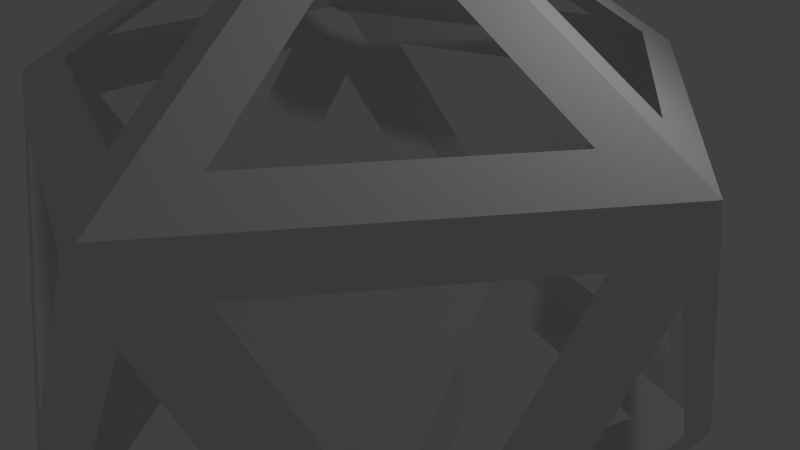 # Source: recuadroraro.blend  (saved by Blender 2.76.0; exported with 4.5.12 LTS)
import bpy
from mathutils import Matrix  # noqa: F401  (used for matrix-valued properties, if any)

bpy.ops.wm.read_factory_settings(use_empty=True)
scene = bpy.context.scene
scene.name = 'Scene'

# ---- collections
col_collection_1 = bpy.data.collections.new('Collection 1'); scene.collection.children.link(col_collection_1)

# ---- world
world_world = bpy.data.worlds.new('World'); scene.world = world_world
world_world.color = (0.05088, 0.05088, 0.05088)
world_world.use_sun_shadow = False
world_world.sun_shadow_jitter_overblur = 0.0
world_world.cycles.sampling_method = 'MANUAL'
world_world.cycles.sample_map_resolution = 256

# ---- cameras
cam_camera = bpy.data.cameras.new('Camera')
cam_camera.clip_end = 100.0
cam_camera.lens = 35.0
cam_camera.sensor_width = 32.0
cam_camera.sensor_height = 18.0
cam_camera.ortho_scale = 7.314
cam_camera.dof.focus_distance = 0.0
cam_camera.dof.aperture_fstop = 128.0

# ---- lights
light_lamp = bpy.data.lights.new('Lamp', 'POINT')
light_lamp.transmission_factor = 0.0
light_lamp.cutoff_distance = 30.0
light_lamp.energy = 100.0
light_lamp.shadow_buffer_clip_start = 1.001
light_lamp.shadow_soft_size = 0.1
light_lamp.shadow_maximum_resolution = 0.006
light_lamp.use_absolute_resolution = True
light_lamp.cycles.use_multiple_importance_sampling = False

# ---- meshes
me_icosphere = bpy.data.meshes.new('Icosphere')
me_icosphere.from_pydata([(0.0, 0.0, -1.0), (0.7236, -0.5257, -0.4472), (-0.2764, -0.8506, -0.4472), (-0.8944, 0.0, -0.4472), (-0.2764, 0.8506, -0.4472), (0.7236, 0.5257, -0.4472), (0.2764, -0.8506, 0.4472), (-0.7236, -0.5257, 0.4472), (-0.7236, 0.5257, 0.4472), (0.2764, 0.8506, 0.4472), (0.8944, 0.0, 0.4472), (0.0, 0.0, 1.0), (-0.1382, -0.4253, -0.7236), (0.3618, -0.2629, -0.7236), (0.2236, -0.6882, -0.4472), (0.7236, 0.0, -0.4472), (0.3618, 0.2629, -0.7236), (-0.4472, 0.0, -0.7236), (-0.5854, -0.4253, -0.4472), (-0.1382, 0.4253, -0.7236), (-0.5854, 0.4253, -0.4472), (0.2236, 0.6882, -0.4472), (0.809, -0.2629, 0.0), (0.809, 0.2629, 0.0), (0.0, -0.8506, 0.0), (0.5, -0.6882, 0.0), (-0.809, -0.2629, 0.0), (-0.5, -0.6882, 0.0), (-0.5, 0.6882, 0.0), (-0.809, 0.2629, 0.0), (0.5, 0.6882, 0.0), (0.0, 0.8506, 0.0), (0.5854, -0.4253, 0.4472), (-0.2236, -0.6882, 0.4472), (-0.7236, 0.0, 0.4472), (-0.2236, 0.6882, 0.4472), (0.5854, 0.4253, 0.4472), (0.1382, -0.4253, 0.7236), (0.4472, 0.0, 0.7236), (-0.3618, -0.2629, 0.7236), (-0.3618, 0.2629, 0.7236), (0.1382, 0.4253, 0.7236), (-0.0691, -0.2127, -0.8618), (0.5427, -0.3943, -0.5854), (-0.02639, -0.7694, -0.4472), (0.7236, -0.2629, -0.4472), (0.5427, 0.3943, -0.5854), (-0.2236, 0.0, -0.8618), (-0.7399, -0.2127, -0.4472), (-0.0691, 0.2127, -0.8618), (-0.4309, 0.638, -0.4472), (0.4736, 0.6069, -0.4472), (0.7663, -0.3943, -0.2236), (0.8517, 0.1314, 0.2236), (-0.1382, -0.8506, -0.2236), (0.3882, -0.7694, 0.2236), (-0.8517, -0.1314, -0.2236), (-0.6118, -0.6069, 0.2236), (-0.3882, 0.7694, -0.2236), (-0.7663, 0.3943, 0.2236), (0.6118, 0.6069, -0.2236), (0.1382, 0.8506, 0.2236), (0.4309, -0.638, 0.4472), (-0.4736, -0.6069, 0.4472), (-0.7236, 0.2629, 0.4472), (0.02639, 0.7694, 0.4472), (0.7399, 0.2127, 0.4472), (0.2073, -0.638, 0.5854), (0.2236, 0.0, 0.8618), (-0.5427, -0.3943, 0.5854), (-0.5427, 0.3943, 0.5854), (0.2073, 0.638, 0.5854), (-0.2073, -0.638, -0.5854), (0.1809, -0.1314, -0.8618), (0.4736, -0.6069, -0.4472), (0.7236, 0.2629, -0.4472), (0.1809, 0.1314, -0.8618), (-0.6708, 0.0, -0.5854), (-0.4309, -0.638, -0.4472), (-0.2073, 0.638, -0.5854), (-0.7399, 0.2127, -0.4472), (-0.02639, 0.7694, -0.4472), (0.8517, -0.1314, 0.2236), (0.7663, 0.3943, -0.2236), (0.1382, -0.8506, 0.2236), (0.6118, -0.6069, -0.2236), (-0.7663, -0.3943, 0.2236), (-0.3882, -0.7694, -0.2236), (-0.6118, 0.6069, 0.2236), (-0.8517, 0.1314, -0.2236), (0.3882, 0.7694, 0.2236), (-0.1382, 0.8506, -0.2236), (0.7399, -0.2127, 0.4472), (0.02639, -0.7694, 0.4472), (-0.7236, -0.2629, 0.4472), (-0.4736, 0.6069, 0.4472), (0.4309, 0.638, 0.4472), (0.0691, -0.2127, 0.8618), (0.6708, 0.0, 0.5854), (-0.1809, -0.1314, 0.8618), (-0.1809, 0.1314, 0.8618), (0.0691, 0.2127, 0.8618), (-0.6545, 0.4755, 0.0), (-0.5427, 0.5567, -0.2236), (-0.6972, 0.3441, -0.2236), (-0.03455, -0.1063, -0.9309), (0.6331, -0.46, -0.5163), (-0.1514, -0.81, -0.4472), (0.7236, -0.3943, -0.4472), (0.6331, 0.46, -0.5163), (-0.1118, 0.0, -0.9309), (-0.8172, -0.1063, -0.4472), (-0.03455, 0.1063, -0.9309), (-0.3536, 0.7443, -0.4472), (0.5986, 0.5663, -0.4472), (0.745, -0.46, -0.3354), (0.8731, 0.06572, 0.3354), (-0.2073, -0.8506, -0.3354), (0.3323, -0.81, 0.3354), (-0.8731, -0.06572, -0.3354), (-0.6677, -0.5663, 0.3354), (-0.3323, 0.81, -0.3354), (-0.745, 0.46, 0.3354), (0.6677, 0.5663, -0.3354), (0.2073, 0.8506, 0.3354), (0.3536, -0.7443, 0.4472), (-0.5986, -0.5663, 0.4472), (-0.7236, 0.3943, 0.4472), (0.1514, 0.81, 0.4472), (0.8172, 0.1063, 0.4472), (0.2418, -0.7443, 0.5163), (0.1118, 0.0, 0.9309), (-0.6331, -0.46, 0.5163), (-0.6331, 0.46, 0.5163), (0.2418, 0.7443, 0.5163), (-0.1727, -0.5317, -0.6545), (0.2713, -0.1971, -0.7927), (0.3486, -0.6476, -0.4472), (0.7236, 0.1314, -0.4472), (0.2713, 0.1971, -0.7927), (-0.559, 0.0, -0.6545), (-0.5081, -0.5317, -0.4472), (-0.1727, 0.5317, -0.6545), (-0.6627, 0.319, -0.4472), (0.09861, 0.7288, -0.4472), (0.8304, -0.1971, 0.1118), (0.7877, 0.3286, -0.1118), (0.0691, -0.8506, 0.1118), (0.5559, -0.6476, -0.1118), (-0.7877, -0.3286, 0.1118), (-0.4441, -0.7288, -0.1118), (-0.5559, 0.6476, 0.1118), (-0.8304, 0.1971, -0.1118), (0.4441, 0.7288, 0.1118), (-0.0691, 0.8506, -0.1118), (0.6627, -0.319, 0.4472), (-0.09861, -0.7288, 0.4472), (-0.7236, -0.1314, 0.4472), (-0.3486, 0.6476, 0.4472), (0.5081, 0.5317, 0.4472), (0.1036, -0.319, 0.7927), (0.559, 0.0, 0.6545), (-0.2713, -0.1971, 0.7927), (-0.2713, 0.1971, 0.7927), (0.1036, 0.319, 0.7927), (0.2154, 0.319, 0.7236), (0.5509, 0.319, 0.5163), (0.4736, 0.4253, 0.5163), (-0.2368, 0.3035, 0.7236), (-0.1332, 0.6225, 0.5163), (-0.2582, 0.5818, 0.5163), (-0.3618, -0.1314, 0.7236), (-0.6331, 0.06572, 0.5163), (-0.6331, -0.06572, 0.5163), (0.01319, -0.3847, 0.7236), (-0.2582, -0.5818, 0.5163), (-0.1332, -0.6225, 0.5163), (0.37, -0.1063, 0.7236), (0.4736, -0.4253, 0.5163), (0.5509, -0.319, 0.5163), (0.6413, 0.3847, 0.3354), (0.5772, 0.5818, 0.0), (0.5213, 0.6225, 0.1118), (-0.1677, 0.7288, 0.3354), (-0.375, 0.7288, 0.0), (-0.4309, 0.6882, 0.1118), (-0.745, 0.06572, 0.3354), (-0.809, -0.1314, 0.0), (-0.7877, -0.1971, 0.1118), (-0.2927, -0.6882, 0.3354), (-0.125, -0.81, 0.0), (-0.0559, -0.81, 0.1118), (0.5641, -0.491, 0.3354), (0.7318, -0.3692, 0.0), (0.7531, -0.3035, 0.1118), (0.125, 0.81, 0.0), (0.2927, 0.6882, -0.3354), (0.1677, 0.7288, -0.3354), (-0.7318, 0.3692, 0.0), (-0.5641, 0.491, -0.3354), (-0.6413, 0.3847, -0.3354), (-0.5772, -0.5818, 0.0), (-0.6413, -0.3847, -0.3354), (-0.5641, -0.491, -0.3354), (0.375, -0.7288, 0.0), (0.1677, -0.7288, -0.3354), (0.2927, -0.6882, -0.3354), (0.809, 0.1314, 0.0), (0.745, -0.06572, -0.3354), (0.745, 0.06572, -0.3354), (0.2582, 0.5818, -0.5163), (-0.01319, 0.3847, -0.7236), (-0.04774, 0.491, -0.6545), (-0.4736, 0.4253, -0.5163), (-0.37, 0.1063, -0.7236), (-0.4818, 0.1063, -0.6545), (-0.5509, -0.319, -0.5163), (-0.2154, -0.319, -0.7236), (-0.25, -0.4253, -0.6545), (0.4523, 0.1971, -0.6545), (0.4523, -0.1971, -0.6545), (0.3618, -0.1314, -0.7236), (0.1332, -0.6225, -0.5163), (0.2368, -0.3035, -0.7236), (0.3273, -0.3692, -0.6545), (-0.1036, -0.319, -0.7927), (0.4523, -0.3286, -0.6545), (0.09861, -0.7288, -0.4472), (0.7236, -0.1314, -0.4472), (0.4523, 0.3286, -0.6545), (-0.3354, 0.0, -0.7927), (-0.6627, -0.319, -0.4472), (-0.1036, 0.319, -0.7927), (-0.5081, 0.5317, -0.4472), (0.3486, 0.6476, -0.4472), (0.7877, -0.3286, -0.1118), (0.8304, 0.1971, 0.1118), (-0.0691, -0.8506, -0.1118), (0.4441, -0.7288, 0.1118), (-0.8304, -0.1971, -0.1118), (-0.5559, -0.6476, 0.1118), (-0.4441, 0.7288, -0.1118), (-0.7877, 0.3286, 0.1118), (0.5559, 0.6476, -0.1118), (0.0691, 0.8506, 0.1118), (0.5081, -0.5317, 0.4472), (-0.3486, -0.6476, 0.4472), (-0.7236, 0.1314, 0.4472), (-0.09861, 0.7288, 0.4472), (0.6627, 0.319, 0.4472), (0.1727, -0.5317, 0.6545), (0.3354, 0.0, 0.7927), (-0.4523, -0.3286, 0.6545), (-0.4523, 0.3286, 0.6545), (0.1727, 0.5317, 0.6545), (-0.2418, -0.7443, -0.5163), (0.09045, -0.06572, -0.9309), (0.5986, -0.5663, -0.4472), (0.7236, 0.3943, -0.4472), (0.09045, 0.06572, -0.9309), (-0.7826, 0.0, -0.5163), (-0.3536, -0.7443, -0.4472), (-0.2418, 0.7443, -0.5163), (-0.8172, 0.1063, -0.4472), (-0.1514, 0.81, -0.4472), (0.8731, -0.06572, 0.3354), (0.745, 0.46, -0.3354), (0.2073, -0.8506, 0.3354), (0.6677, -0.5663, -0.3354), (-0.745, -0.46, 0.3354), (-0.3323, -0.81, -0.3354), (-0.6677, 0.5663, 0.3354), (-0.8731, 0.06572, -0.3354), (0.3323, 0.81, 0.3354), (-0.2073, 0.8506, -0.3354), (0.8172, -0.1063, 0.4472), (0.1514, -0.81, 0.4472), (-0.7236, -0.3943, 0.4472), (-0.5986, 0.5663, 0.4472), (0.3536, 0.7443, 0.4472), (0.03455, -0.1063, 0.9309), (0.7826, 0.0, 0.5163), (-0.09045, -0.06572, 0.9309), (-0.09045, 0.06572, 0.9309), (0.03455, 0.1063, 0.9309), (0.37, 0.1063, 0.7236), (0.4818, 0.1063, 0.6545), (0.25, 0.4253, 0.6545), (0.01319, 0.3847, 0.7236), (0.04774, 0.491, 0.6545), (-0.3273, 0.3692, 0.6545), (-0.3618, 0.1314, 0.7236), (-0.4523, 0.1971, 0.6545), (-0.4523, -0.1971, 0.6545), (-0.2368, -0.3035, 0.7236), (-0.3273, -0.3692, 0.6545), (0.04774, -0.491, 0.6545), (0.2154, -0.319, 0.7236), (0.25, -0.4253, 0.6545), (0.4818, -0.1063, 0.6545), (0.7531, 0.3035, 0.1118), (0.7318, 0.3692, 0.0), (0.5641, 0.491, 0.3354), (-0.0559, 0.81, 0.1118), (-0.125, 0.81, 0.0), (-0.2927, 0.6882, 0.3354), (-0.7877, 0.1971, 0.1118), (-0.809, 0.1314, 0.0), (-0.745, -0.06572, 0.3354), (-0.4309, -0.6882, 0.1118), (-0.375, -0.7288, 0.0), (-0.1677, -0.7288, 0.3354), (0.5213, -0.6225, 0.1118), (0.5772, -0.5818, 0.0), (0.6413, -0.3847, 0.3354), (0.375, 0.7288, 0.0), (0.4309, 0.6882, -0.1118), (0.0559, 0.81, -0.1118), (-0.5772, 0.5818, 0.0), (-0.5213, 0.6225, -0.1118), (-0.7531, 0.3035, -0.1118), (-0.7318, -0.3692, 0.0), (-0.7531, -0.3035, -0.1118), (-0.5213, -0.6225, -0.1118), (0.125, -0.81, 0.0), (0.0559, -0.81, -0.1118), (0.4309, -0.6882, -0.1118), (0.809, -0.1314, 0.0), (0.7877, -0.1971, -0.1118), (0.7877, 0.1971, -0.1118), (0.3273, 0.3692, -0.6545), (0.2368, 0.3035, -0.7236), (0.1332, 0.6225, -0.5163), (-0.25, 0.4253, -0.6545), (-0.2154, 0.319, -0.7236), (-0.5509, 0.319, -0.5163), (-0.4818, -0.1063, -0.6545), (-0.37, -0.1063, -0.7236), (-0.4736, -0.4253, -0.5163), (0.6331, 0.06572, -0.5163), (0.6331, -0.06572, -0.5163), (0.3618, 0.1314, -0.7236), (-0.04774, -0.491, -0.6545), (-0.01319, -0.3847, -0.7236), (0.2582, -0.5818, -0.5163), (0.3832, -0.5412, -0.5163), (0.4177, -0.4349, -0.5854), (0.5082, -0.5006, -0.5163), (-0.1168, -0.7037, -0.5163), (-0.08229, -0.5974, -0.5854), (0.008159, -0.6631, -0.5163), (0.2713, 0.06572, -0.7927), (0.2713, -0.06572, -0.7927), (0.1809, 0.0, -0.8618), (0.6331, 0.3286, -0.5163), (0.6331, 0.1971, -0.5163), (0.5427, 0.2629, -0.5854), (-0.3963, -0.5317, -0.5163), (-0.2845, -0.5317, -0.5854), (-0.3191, -0.638, -0.5163), (-0.7054, -0.1063, -0.5163), (-0.5936, -0.1063, -0.5854), (-0.6281, -0.2127, -0.5163), (-0.6281, 0.2127, -0.5163), (-0.5936, 0.1063, -0.5854), (-0.7054, 0.1063, -0.5163), (-0.3191, 0.638, -0.5163), (-0.2845, 0.5317, -0.5854), (-0.3963, 0.5317, -0.5163), (0.008159, 0.6631, -0.5163), (-0.08229, 0.5974, -0.5854), (-0.1168, 0.7037, -0.5163), (0.5082, 0.5006, -0.5163), (0.4177, 0.4349, -0.5854), (0.3832, 0.5412, -0.5163), (0.7663, 0.2629, -0.2236), (0.745, 0.1971, -0.3354), (0.745, 0.3286, -0.3354), (0.8517, 0.0, 0.2236), (0.8304, -0.06572, 0.1118), (0.8304, 0.06572, 0.1118), (0.4868, -0.6476, -0.2236), (0.4177, -0.6476, -0.3354), (0.5427, -0.6069, -0.3354), (0.2632, -0.81, 0.2236), (0.1941, -0.81, 0.1118), (0.3191, -0.7694, 0.1118), (-0.4654, -0.6631, -0.2236), (-0.4868, -0.5974, -0.3354), (-0.4095, -0.7037, -0.3354), (-0.6891, -0.5006, 0.2236), (-0.7104, -0.4349, 0.1118), (-0.6331, -0.5412, 0.1118), (-0.7745, 0.2378, -0.2236), (-0.7186, 0.2784, -0.3354), (-0.7958, 0.172, -0.3354), (-0.6759, 0.4098, -0.1118), (-0.5986, 0.5161, -0.1118), (-0.62, 0.4504, -0.2236), (-0.6891, 0.5006, 0.2236), (-0.6331, 0.5412, 0.1118), (-0.7104, 0.4349, 0.1118), (-0.01319, 0.81, -0.2236), (0.04271, 0.7694, -0.3354), (-0.08229, 0.81, -0.3354), (0.2632, 0.81, 0.2236), (0.3191, 0.7694, 0.1118), (0.1941, 0.81, 0.1118), (0.7186, -0.2784, 0.3354), (0.7745, -0.2378, 0.2236), (0.7958, -0.172, 0.3354), (0.4095, -0.7037, 0.3354), (0.4654, -0.6631, 0.2236), (0.4868, -0.5974, 0.3354), (-0.04271, -0.7694, 0.3354), (0.01319, -0.81, 0.2236), (0.08229, -0.81, 0.3354), (-0.5427, -0.6069, 0.3354), (-0.4868, -0.6476, 0.2236), (-0.4177, -0.6476, 0.3354), (-0.745, -0.1971, 0.3354), (-0.7663, -0.2629, 0.2236), (-0.745, -0.3286, 0.3354), (-0.745, 0.3286, 0.3354), (-0.7663, 0.2629, 0.2236), (-0.745, 0.1971, 0.3354), (-0.4177, 0.6476, 0.3354), (-0.4868, 0.6476, 0.2236), (-0.5427, 0.6069, 0.3354), (0.08229, 0.81, 0.3354), (0.01319, 0.81, 0.2236), (-0.04271, 0.7694, 0.3354), (0.4868, 0.5974, 0.3354), (0.4654, 0.6631, 0.2236), (0.4095, 0.7037, 0.3354), (0.7958, 0.172, 0.3354), (0.7745, 0.2378, 0.2236), (0.7186, 0.2784, 0.3354), (0.5936, -0.1063, 0.5854), (0.6281, -0.2127, 0.5163), (0.7054, -0.1063, 0.5163), (0.1464, -0.1063, 0.8618), (0.1809, -0.2127, 0.7927), (0.2582, -0.1063, 0.7927), (0.08229, -0.5974, 0.5854), (-0.008159, -0.6631, 0.5163), (0.1168, -0.7037, 0.5163), (-0.0559, -0.172, 0.8618), (-0.1464, -0.2378, 0.7927), (-0.02135, -0.2784, 0.7927), (-0.5427, -0.2629, 0.5854), (-0.6331, -0.1971, 0.5163), (-0.6331, -0.3286, 0.5163), (-0.1809, 0.0, 0.8618), (-0.2713, 0.06572, 0.7927), (-0.2713, -0.06572, 0.7927), (-0.4177, 0.4349, 0.5854), (-0.3832, 0.5412, 0.5163), (-0.5082, 0.5006, 0.5163), (-0.0559, 0.172, 0.8618), (-0.02135, 0.2784, 0.7927), (-0.1464, 0.2378, 0.7927), (0.2845, 0.5317, 0.5854), (0.3963, 0.5317, 0.5163), (0.3191, 0.638, 0.5163), (0.1464, 0.1063, 0.8618), (0.2582, 0.1063, 0.7927), (0.1809, 0.2127, 0.7927), (0.5936, 0.1063, 0.5854), (0.7054, 0.1063, 0.5163), (0.6281, 0.2127, 0.5163), (0.08229, 0.5974, 0.5854), (0.1168, 0.7037, 0.5163), (-0.008159, 0.6631, 0.5163), (-0.5427, 0.2629, 0.5854), (-0.6331, 0.3286, 0.5163), (-0.6331, 0.1971, 0.5163), (-0.4177, -0.4349, 0.5854), (-0.5082, -0.5006, 0.5163), (-0.3832, -0.5412, 0.5163), (0.2845, -0.5317, 0.5854), (0.3191, -0.638, 0.5163), (0.3963, -0.5317, 0.5163), (0.7104, 0.4349, -0.1118), (0.6891, 0.5006, -0.2236), (0.6331, 0.5412, -0.1118), (-0.1941, 0.81, -0.1118), (-0.2632, 0.81, -0.2236), (-0.3191, 0.7694, -0.1118), (-0.8304, 0.06572, -0.1118), (-0.8517, 0.0, -0.2236), (-0.8304, -0.06572, -0.1118), (-0.3191, -0.7694, -0.1118), (-0.2632, -0.81, -0.2236), (-0.1941, -0.81, -0.1118), (0.6331, -0.5412, -0.1118), (0.6891, -0.5006, -0.2236), (0.7104, -0.4349, -0.1118), (0.4868, 0.6476, -0.2236), (0.5427, 0.6069, -0.3354), (0.4177, 0.6476, -0.3354), (-0.4654, 0.6631, -0.2236), (-0.4095, 0.7037, -0.3354), (-0.4868, 0.5974, -0.3354), (-0.7745, -0.2378, -0.2236), (-0.7958, -0.172, -0.3354), (-0.7186, -0.2784, -0.3354), (-0.01319, -0.81, -0.2236), (-0.08229, -0.81, -0.3354), (0.04271, -0.7694, -0.3354), (0.7663, -0.2629, -0.2236), (0.745, -0.3286, -0.3354), (0.745, -0.1971, -0.3354), (0.1464, 0.2378, -0.7927), (0.0559, 0.172, -0.8618), (0.02135, 0.2784, -0.7927), (-0.1809, 0.2127, -0.7927), (-0.1464, 0.1063, -0.8618), (-0.2582, 0.1063, -0.7927), (-0.2582, -0.1063, -0.7927), (-0.1464, -0.1063, -0.8618), (-0.1809, -0.2127, -0.7927), (0.6331, -0.1971, -0.5163), (0.6331, -0.3286, -0.5163), (0.5427, -0.2629, -0.5854), (0.02135, -0.2784, -0.7927), (0.0559, -0.172, -0.8618), (0.1464, -0.2378, -0.7927)], [], [(0, 256, 105), (1, 106, 108), (0, 105, 110), (0, 110, 112), (0, 112, 259), (1, 108, 115), (2, 107, 117), (3, 111, 119), (4, 113, 121), (5, 114, 123), (1, 115, 268), (2, 117, 270), (3, 119, 272), (4, 121, 274), (5, 123, 266), (6, 125, 130), (7, 126, 132), (8, 127, 133), (9, 128, 134), (10, 129, 281), (38, 285, 251), (38, 286, 285), (36, 159, 167), (41, 288, 164), (41, 289, 288), (35, 158, 170), (40, 291, 163), (40, 292, 291), (34, 157, 173), (39, 294, 162), (39, 295, 294), (33, 156, 176), (37, 297, 160), (37, 298, 297), (32, 155, 179), (23, 300, 236), (23, 301, 300), (30, 153, 182), (31, 303, 244), (31, 304, 303), (28, 151, 185), (29, 306, 242), (29, 307, 306), (26, 149, 188), (27, 309, 240), (27, 310, 309), (24, 147, 191), (25, 312, 238), (25, 313, 312), (22, 145, 194), (30, 315, 153), (30, 316, 315), (21, 144, 197), (28, 318, 151), (28, 319, 318), (20, 143, 200), (26, 321, 149), (26, 322, 321), (18, 141, 203), (24, 324, 147), (24, 325, 324), (14, 137, 206), (22, 327, 145), (22, 328, 327), (15, 138, 209), (16, 330, 229), (16, 331, 330), (19, 142, 212), (19, 333, 142), (19, 334, 333), (17, 140, 215), (17, 336, 140), (17, 337, 336), (12, 135, 218), (15, 339, 138), (15, 340, 339), (13, 136, 221), (12, 342, 135), (12, 343, 342), (13, 226, 224), (43, 106, 347), (72, 348, 255), (72, 349, 348), (73, 256, 353), (75, 354, 258), (75, 355, 354), (72, 255, 359), (77, 360, 260), (77, 361, 360), (77, 260, 365), (79, 366, 262), (79, 367, 366), (79, 262, 371), (46, 372, 109), (46, 373, 372), (75, 258, 377), (82, 378, 265), (82, 379, 378), (74, 257, 383), (84, 384, 267), (84, 385, 384), (78, 261, 389), (86, 390, 269), (86, 391, 390), (80, 263, 395), (88, 399, 271), (88, 400, 399), (81, 264, 404), (90, 405, 273), (90, 406, 405), (82, 265, 410), (55, 411, 118), (55, 412, 411), (84, 267, 416), (57, 417, 120), (57, 418, 417), (86, 269, 422), (59, 423, 122), (59, 424, 423), (88, 271, 428), (61, 429, 124), (61, 430, 429), (90, 273, 434), (53, 435, 116), (53, 436, 435), (92, 275, 440), (97, 441, 280), (97, 442, 441), (93, 276, 446), (99, 447, 282), (99, 448, 447), (94, 277, 452), (100, 453, 283), (100, 454, 453), (95, 278, 458), (101, 459, 284), (101, 460, 459), (96, 279, 464), (68, 465, 131), (68, 466, 465), (98, 468, 161), (98, 469, 468), (66, 249, 470), (71, 471, 254), (71, 472, 471), (65, 248, 473), (70, 474, 253), (70, 475, 474), (64, 247, 476), (69, 477, 252), (69, 478, 477), (63, 246, 479), (67, 480, 250), (67, 481, 480), (62, 245, 482), (83, 483, 146), (83, 484, 483), (60, 243, 485), (91, 486, 154), (91, 487, 486), (58, 241, 488), (89, 489, 152), (89, 490, 489), (56, 239, 491), (87, 492, 150), (87, 493, 492), (54, 237, 494), (85, 495, 148), (85, 496, 495), (52, 235, 497), (60, 498, 243), (60, 499, 498), (51, 234, 500), (58, 501, 241), (58, 502, 501), (50, 233, 503), (56, 504, 239), (56, 505, 504), (48, 231, 506), (54, 507, 237), (54, 508, 507), (44, 227, 509), (52, 510, 235), (52, 511, 510), (45, 228, 512), (76, 513, 139), (76, 514, 513), (49, 232, 515), (49, 516, 232), (49, 517, 516), (47, 230, 518), (47, 519, 230), (47, 520, 519), (42, 225, 521), (45, 522, 228), (45, 523, 522), (43, 226, 524), (42, 525, 225), (42, 526, 525), (73, 136, 527), (527, 136, 223), (136, 13, 223), (526, 73, 527), (225, 343, 12), (225, 525, 343), (524, 226, 220), (226, 13, 220), (523, 43, 524), (228, 340, 15), (228, 522, 340), (521, 225, 217), (225, 12, 217), (520, 42, 521), (230, 337, 17), (230, 519, 337), (518, 230, 214), (230, 17, 214), (517, 47, 518), (232, 334, 19), (232, 516, 334), (515, 232, 211), (232, 19, 211), (514, 49, 515), (139, 331, 16), (139, 513, 331), (512, 228, 208), (228, 15, 208), (511, 45, 512), (235, 328, 22), (235, 510, 328), (509, 227, 205), (227, 14, 205), (508, 44, 509), (237, 325, 24), (237, 507, 325), (506, 231, 202), (231, 18, 202), (505, 48, 506), (239, 322, 26), (239, 504, 322), (503, 233, 199), (233, 20, 199), (502, 50, 503), (241, 319, 28), (241, 501, 319), (500, 234, 196), (234, 21, 196), (499, 51, 500), (243, 316, 30), (243, 498, 316), (497, 235, 193), (235, 22, 193), (496, 52, 497), (148, 313, 25), (148, 495, 313), (494, 237, 190), (237, 24, 190), (493, 54, 494), (150, 310, 27), (150, 492, 310), (491, 239, 187), (239, 26, 187), (490, 56, 491), (152, 307, 29), (152, 489, 307), (488, 241, 184), (241, 28, 184), (487, 58, 488), (154, 304, 31), (154, 486, 304), (485, 243, 181), (243, 30, 181), (484, 60, 485), (146, 301, 23), (146, 483, 301), (482, 245, 178), (245, 32, 178), (481, 62, 482), (250, 298, 37), (250, 480, 298), (479, 246, 175), (246, 33, 175), (478, 63, 479), (252, 295, 39), (252, 477, 295), (476, 247, 172), (247, 34, 172), (475, 64, 476), (253, 292, 40), (253, 474, 292), (473, 248, 169), (248, 35, 169), (472, 65, 473), (254, 289, 41), (254, 471, 289), (470, 249, 166), (249, 36, 166), (469, 66, 470), (161, 286, 38), (161, 468, 286), (467, 164, 101), (467, 165, 164), (165, 41, 164), (465, 467, 101), (131, 284, 11), (131, 465, 284), (465, 101, 284), (166, 36, 167), (165, 287, 41), (464, 134, 71), (464, 279, 134), (279, 9, 134), (462, 464, 71), (463, 96, 464), (287, 254, 41), (287, 462, 254), (462, 71, 254), (461, 163, 100), (461, 168, 163), (168, 40, 163), (459, 461, 100), (284, 283, 11), (284, 459, 283), (459, 100, 283), (169, 35, 170), (168, 290, 40), (458, 133, 70), (458, 278, 133), (278, 8, 133), (456, 458, 70), (457, 95, 458), (290, 253, 40), (290, 456, 253), (456, 70, 253), (455, 162, 99), (455, 171, 162), (171, 39, 162), (453, 455, 99), (283, 282, 11), (283, 453, 282), (453, 99, 282), (172, 34, 173), (171, 293, 39), (452, 132, 69), (452, 277, 132), (277, 7, 132), (450, 452, 69), (451, 94, 452), (293, 252, 39), (293, 450, 252), (450, 69, 252), (449, 160, 97), (449, 174, 160), (174, 37, 160), (447, 449, 97), (282, 280, 11), (282, 447, 280), (447, 97, 280), (175, 33, 176), (174, 296, 37), (446, 130, 67), (446, 276, 130), (276, 6, 130), (444, 446, 67), (445, 93, 446), (296, 250, 37), (296, 444, 250), (444, 67, 250), (443, 251, 68), (443, 177, 251), (177, 38, 251), (441, 443, 68), (280, 131, 11), (280, 441, 131), (441, 68, 131), (178, 32, 179), (177, 299, 38), (440, 281, 98), (440, 275, 281), (275, 10, 281), (438, 440, 98), (439, 92, 440), (299, 161, 38), (299, 438, 161), (438, 98, 161), (437, 249, 66), (437, 180, 249), (180, 36, 249), (435, 437, 66), (116, 129, 10), (116, 435, 129), (435, 66, 129), (181, 30, 182), (180, 302, 36), (434, 279, 96), (434, 273, 279), (273, 9, 279), (432, 434, 96), (433, 90, 434), (302, 159, 36), (302, 432, 159), (432, 96, 159), (431, 248, 65), (431, 183, 248), (183, 35, 248), (429, 431, 65), (124, 128, 9), (124, 429, 128), (429, 65, 128), (184, 28, 185), (183, 305, 35), (428, 278, 95), (428, 271, 278), (271, 8, 278), (426, 428, 95), (427, 88, 428), (305, 158, 35), (305, 426, 158), (426, 95, 158), (425, 247, 64), (425, 186, 247), (186, 34, 247), (423, 425, 64), (122, 127, 8), (122, 423, 127), (423, 64, 127), (187, 26, 188), (186, 308, 34), (422, 277, 94), (422, 269, 277), (269, 7, 277), (420, 422, 94), (421, 86, 422), (308, 157, 34), (308, 420, 157), (420, 94, 157), (419, 246, 63), (419, 189, 246), (189, 33, 246), (417, 419, 63), (120, 126, 7), (120, 417, 126), (417, 63, 126), (190, 24, 191), (189, 311, 33), (416, 276, 93), (416, 267, 276), (267, 6, 276), (414, 416, 93), (415, 84, 416), (311, 156, 33), (311, 414, 156), (414, 93, 156), (413, 245, 62), (413, 192, 245), (192, 32, 245), (411, 413, 62), (118, 125, 6), (118, 411, 125), (411, 62, 125), (193, 22, 194), (192, 314, 32), (410, 275, 92), (410, 265, 275), (265, 10, 275), (408, 410, 92), (409, 82, 410), (314, 155, 32), (314, 408, 155), (408, 92, 155), (407, 244, 61), (407, 195, 244), (195, 31, 244), (405, 407, 61), (273, 124, 9), (273, 405, 124), (405, 61, 124), (196, 21, 197), (195, 317, 31), (404, 274, 91), (404, 264, 274), (264, 4, 274), (402, 404, 91), (403, 81, 404), (317, 154, 31), (317, 402, 154), (402, 91, 154), (401, 242, 59), (401, 198, 242), (198, 29, 242), (399, 401, 59), (271, 122, 8), (271, 399, 122), (399, 59, 122), (199, 20, 200), (198, 320, 29), (395, 272, 89), (395, 263, 272), (263, 3, 272), (393, 395, 89), (394, 80, 395), (320, 152, 29), (320, 393, 152), (393, 89, 152), (392, 240, 57), (392, 201, 240), (201, 27, 240), (390, 392, 57), (269, 120, 7), (269, 390, 120), (390, 57, 120), (202, 18, 203), (201, 323, 27), (389, 270, 87), (389, 261, 270), (261, 2, 270), (387, 389, 87), (388, 78, 389), (323, 150, 27), (323, 387, 150), (387, 87, 150), (386, 238, 55), (386, 204, 238), (204, 25, 238), (384, 386, 55), (267, 118, 6), (267, 384, 118), (384, 55, 118), (205, 14, 206), (204, 326, 25), (383, 268, 85), (383, 257, 268), (257, 1, 268), (381, 383, 85), (382, 74, 383), (326, 148, 25), (326, 381, 148), (381, 85, 148), (380, 236, 53), (380, 207, 236), (207, 23, 236), (378, 380, 53), (265, 116, 10), (265, 378, 116), (378, 53, 116), (208, 15, 209), (207, 329, 23), (377, 266, 83), (377, 258, 266), (258, 5, 266), (375, 377, 83), (376, 75, 377), (329, 146, 23), (329, 375, 146), (375, 83, 146), (374, 234, 51), (374, 210, 234), (210, 21, 234), (372, 374, 51), (109, 114, 5), (109, 372, 114), (372, 51, 114), (211, 19, 212), (210, 332, 21), (371, 264, 81), (371, 262, 264), (262, 4, 264), (369, 371, 81), (370, 79, 371), (332, 144, 21), (332, 369, 144), (369, 81, 144), (368, 233, 50), (368, 213, 233), (213, 20, 233), (366, 368, 50), (262, 113, 4), (262, 366, 113), (366, 50, 113), (214, 17, 215), (213, 335, 20), (365, 263, 80), (365, 260, 263), (260, 3, 263), (363, 365, 80), (364, 77, 365), (335, 143, 20), (335, 363, 143), (363, 80, 143), (362, 231, 48), (362, 216, 231), (216, 18, 231), (360, 362, 48), (260, 111, 3), (260, 360, 111), (360, 48, 111), (217, 12, 218), (216, 338, 18), (359, 261, 78), (359, 255, 261), (255, 2, 261), (357, 359, 78), (358, 72, 359), (338, 141, 18), (338, 357, 141), (357, 78, 141), (356, 229, 46), (356, 219, 229), (219, 16, 229), (354, 356, 46), (258, 109, 5), (258, 354, 109), (354, 46, 109), (220, 13, 221), (219, 341, 16), (353, 259, 76), (353, 256, 259), (256, 0, 259), (351, 353, 76), (352, 73, 353), (341, 139, 16), (341, 351, 139), (351, 76, 139), (350, 227, 44), (350, 222, 227), (222, 14, 227), (348, 350, 44), (255, 107, 2), (255, 348, 107), (348, 44, 107), (223, 13, 224), (222, 344, 14), (347, 257, 74), (347, 106, 257), (106, 1, 257), (345, 347, 74), (346, 43, 347), (344, 137, 14), (344, 345, 137), (345, 74, 137), (224, 226, 346), (226, 43, 346), (135, 349, 72), (135, 342, 349), (221, 136, 352), (136, 73, 352), (138, 355, 75), (138, 339, 355), (218, 135, 358), (135, 72, 358), (140, 361, 77), (140, 336, 361), (215, 140, 364), (140, 77, 364), (142, 367, 79), (142, 333, 367), (212, 142, 370), (142, 79, 370), (229, 373, 46), (229, 330, 373), (209, 138, 376), (138, 75, 376), (145, 379, 82), (145, 327, 379), (206, 137, 382), (137, 74, 382), (147, 385, 84), (147, 324, 385), (203, 141, 388), (141, 78, 388), (149, 391, 86), (149, 321, 391), (200, 143, 394), (143, 80, 394), (151, 400, 88), (151, 318, 400), (197, 144, 403), (144, 81, 403), (153, 406, 90), (153, 315, 406), (194, 145, 409), (145, 82, 409), (238, 412, 55), (238, 312, 412), (191, 147, 415), (147, 84, 415), (240, 418, 57), (240, 309, 418), (188, 149, 421), (149, 86, 421), (242, 424, 59), (242, 306, 424), (185, 151, 427), (151, 88, 427), (244, 430, 61), (244, 303, 430), (182, 153, 433), (153, 90, 433), (236, 436, 53), (236, 300, 436), (179, 155, 439), (155, 92, 439), (160, 442, 97), (160, 297, 442), (176, 156, 445), (156, 93, 445), (162, 448, 99), (162, 294, 448), (173, 157, 451), (157, 94, 451), (163, 454, 100), (163, 291, 454), (170, 158, 457), (158, 95, 457), (164, 460, 101), (164, 288, 460), (167, 159, 463), (159, 96, 463), (251, 466, 68), (251, 285, 466), (281, 469, 98), (281, 129, 469), (129, 66, 469), (134, 472, 71), (134, 128, 472), (128, 65, 472), (133, 475, 70), (133, 127, 475), (127, 64, 475), (132, 478, 69), (132, 126, 478), (126, 63, 478), (130, 481, 67), (130, 125, 481), (125, 62, 481), (266, 484, 83), (266, 123, 484), (123, 60, 484), (274, 487, 91), (274, 121, 487), (121, 58, 487), (272, 490, 89), (272, 119, 490), (119, 56, 490), (270, 493, 87), (270, 117, 493), (117, 54, 493), (268, 496, 85), (268, 115, 496), (115, 52, 496), (123, 499, 60), (123, 114, 499), (114, 51, 499), (121, 502, 58), (121, 113, 502), (113, 50, 502), (119, 505, 56), (119, 111, 505), (111, 48, 505), (117, 508, 54), (117, 107, 508), (107, 44, 508), (115, 511, 52), (115, 108, 511), (108, 45, 511), (259, 514, 76), (259, 112, 514), (112, 49, 514), (112, 517, 49), (112, 110, 517), (110, 47, 517), (110, 520, 47), (110, 105, 520), (105, 42, 520), (108, 523, 45), (108, 106, 523), (106, 43, 523), (105, 526, 42), (105, 256, 526), (256, 73, 526)])
me_icosphere.use_remesh_preserve_volume = False
me_icosphere.use_remesh_preserve_attributes = False
me_icosphere.use_mirror_vertex_groups = False
me_icosphere.update()

# ---- objects
ob_icosphere = bpy.data.objects.new('Icosphere', me_icosphere)
ob_lamp = bpy.data.objects.new('Lamp', light_lamp)
ob_camera = bpy.data.objects.new('Camera', cam_camera)

# ---- transforms, parenting, visibility, modifiers, constraints
ob_icosphere.location = (0.0, 0.0, 0.0)
ob_icosphere.scale = (5.0, 5.0, 5.0)
ob_icosphere.lineart.crease_threshold = 0.0
ob_lamp.location = (4.076, 1.005, 5.904)
ob_lamp.rotation_euler = (0.6503, 0.05522, 1.866)
ob_lamp.lock_rotations_4d = False
ob_lamp.empty_display_type = 'ARROWS'
ob_lamp.color = (0.0, 0.0, 0.0, 0.0)
ob_lamp.lineart.crease_threshold = 0.0
ob_camera.location = (7.481, -6.508, 5.344)
ob_camera.rotation_euler = (1.109, 0.01082, 0.8149)
ob_camera.lock_rotations_4d = False
ob_camera.empty_display_type = 'ARROWS'
ob_camera.color = (0.0, 0.0, 0.0, 0.0)
ob_camera.display_type = 'WIRE'
ob_camera.lineart.crease_threshold = 0.0

# ---- collection membership
col_collection_1.objects.link(ob_icosphere)
col_collection_1.objects.link(ob_lamp)
col_collection_1.objects.link(ob_camera)

# ---- scene / render settings (as saved in the file)
scene.camera = ob_camera
scene.frame_start = 1; scene.frame_end = 250; scene.frame_set(2)
scene.render.engine = 'BLENDER_EEVEE_NEXT'
scene.render.resolution_percentage = 50
scene.render.dither_intensity = 0.0
scene.cycles.use_denoising = False
scene.cycles.samples = 10
scene.cycles.sampling_pattern = 'TABULATED_SOBOL'
scene.cycles.light_sampling_threshold = 0.0
scene.cycles.use_adaptive_sampling = False
scene.cycles.use_light_tree = False
scene.cycles.blur_glossy = 0.0
scene.cycles.pixel_filter_type = 'GAUSSIAN'
scene.cycles.sample_clamp_indirect = 0.0
scene.view_settings.view_transform = 'Standard'
bpy.context.view_layer.update()
